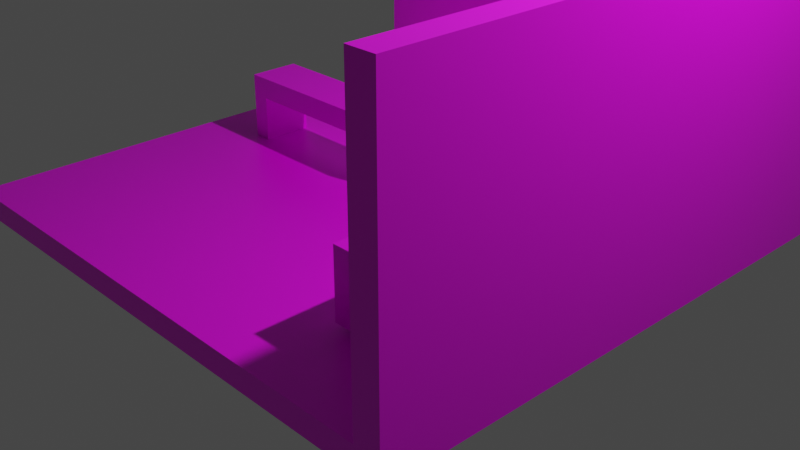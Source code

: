 # Source: 1-3-2023.blend  (saved by Blender 3.2.14; exported with 4.5.12 LTS)
import bpy
from mathutils import Matrix  # noqa: F401  (used for matrix-valued properties, if any)

bpy.ops.wm.read_factory_settings(use_empty=True)
scene = bpy.context.scene
scene.name = 'Scene'

# ---- collections
col_collection = bpy.data.collections.new('Collection'); scene.collection.children.link(col_collection)

# ---- images (referenced by path relative to the original .blend; pixels are not part of the script)
import os
ASSET_DIR = os.environ.get("B2B_ASSET_DIR", "")  # directory of the original .blend (textures are referenced by path, not embedded)
HERE = os.path.dirname(os.path.abspath(__file__))  # packed textures are extracted next to this script under _unpacked/

def load_image(name, relpath, width, height, colorspace="sRGB"):
    """Load a texture the original file referenced (path relative to the .blend, or extracted next to this script)."""
    p = next((c for c in (os.path.join(HERE, relpath), os.path.join(ASSET_DIR, relpath)) if relpath and os.path.exists(c)), "")
    if p:
        img = bpy.data.images.load(p, check_existing=True)
        img.name = name
    else:  # same state as the original file: an image datablock whose file is absent (Cycles renders it pink)
        img = bpy.data.images.new(name, width, height)
        img.source = "FILE"
        img.filepath = "//" + (relpath or name)
    img.colorspace_settings.name = colorspace
    return img
img_image = load_image('Image', 'ImphenziaPalette01 (1).png', 1024, 1024, 'sRGB')

# ---- materials (node trees are filled in below, after node groups)
mat_material = bpy.data.materials.new('Material')
mat_material.alpha_threshold = 0.0
mat_material.use_transparent_shadow = False
mat_material.line_color = (0.0, 0.0, 0.0, 1.0)

# ---- material node trees
mat_material.use_nodes = True; mat_material.node_tree.nodes.clear()
_N = mat_material.node_tree.nodes; _L = mat_material.node_tree.links
n0 = _N.new('ShaderNodeOutputMaterial'); n0.name = 'Material Output'; n0.location = (300, 300)
n1 = _N.new('ShaderNodeBsdfPrincipled'); n1.name = 'Principled BSDF'; n1.location = (10, 300)
n1.distribution = 'GGX'
n1.subsurface_method = 'RANDOM_WALK_SKIN'
n1.inputs[2].default_value = 0.4
n1.inputs[3].default_value = 1.45
n1.inputs[27].default_value = (0.0, 0.0, 0.0, 1.0)
n1.inputs[28].default_value = 1.0
n2 = _N.new('ShaderNodeTexImage'); n2.name = 'Image Texture'; n2.location = (-316, 146)
n2.image = img_image
n2.interpolation = 'Closest'
_L.new(n1.outputs[0], n0.inputs[0])
_L.new(n2.outputs[0], n1.inputs[0])
n0.is_active_output = True

# ---- world
world_world = bpy.data.worlds.new('World'); scene.world = world_world
world_world.use_nodes = True; world_world.node_tree.nodes.clear()
_N = world_world.node_tree.nodes; _L = world_world.node_tree.links
n0 = _N.new('ShaderNodeOutputWorld'); n0.name = 'World Output'; n0.location = (300, 300)
n1 = _N.new('ShaderNodeBackground'); n1.name = 'Background'; n1.location = (10, 300)
n1.inputs[0].default_value = (0.05088, 0.05088, 0.05088, 1.0)
_L.new(n1.outputs[0], n0.inputs[0])
n0.is_active_output = True
world_world.color = (0.05088, 0.05088, 0.05088)
world_world.use_sun_shadow = False
world_world.sun_shadow_jitter_overblur = 0.0

# ---- cameras
cam_camera = bpy.data.cameras.new('Camera')
cam_camera.clip_end = 100.0
cam_camera.ortho_scale = 7.314

# ---- lights
light_light = bpy.data.lights.new('Light', 'POINT')
light_light.transmission_factor = 0.0
light_light.energy = 1000.0
light_light.shadow_soft_size = 0.1
light_light.shadow_maximum_resolution = 0.006
light_light.use_absolute_resolution = True

# ---- meshes
me_cube = bpy.data.meshes.new('Cube')
me_cube.from_pydata([(2.979, 2.979, 0.2604), (2.979, 2.979, 0.01597), (2.979, -2.979, 0.2604), (2.979, -2.979, 0.01597), (-2.979, 2.979, 0.2604), (-2.979, 2.979, 0.01597), (-2.979, -2.979, 0.2604), (-2.979, -2.979, 0.01597), (-2.979, 2.715, 0.01597), (2.979, 2.715, 0.2604), (-2.979, 2.715, 0.2604), (2.979, 2.715, 0.01597), (2.706, 2.979, 0.01597), (2.706, -2.979, 0.2604), (2.706, -2.979, 0.01597), (2.706, 2.979, 0.2604), (2.706, 2.715, 0.01597), (2.706, 2.715, 0.2604), (2.979, 2.715, 3.076), (2.979, -2.979, 3.076), (-2.979, 2.715, 3.076), (-2.979, 2.979, 3.076), (2.706, 2.979, 3.076), (2.979, 2.979, 3.076), (2.706, 2.715, 3.076), (2.706, -2.979, 3.076), (1.298, 2.706, 1.131), (-0.4874, 2.706, 1.131), (-0.4874, 2.018, 1.131), (1.298, 2.018, 1.131), (-0.4874, 2.018, 1.174), (-0.4874, 2.706, 1.174), (1.298, 2.018, 1.174), (1.298, 2.706, 1.174), (-0.4874, 2.706, 1.131), (-0.4874, 2.018, 1.131), (-0.4874, 2.018, 1.174), (-0.4874, 2.706, 1.174), (-0.4874, 2.108, 1.137), (-0.4874, 2.617, 1.137), (-0.382, 2.617, 1.169), (-0.382, 2.108, 1.169), (-0.4582, 2.617, 1.169), (0.01482, 2.212, 1.174), (0.01482, 2.513, 1.174), (-0.4582, 2.108, 1.169), (-0.382, 2.108, 0.2409), (-0.382, 2.617, 0.2409), (-0.4582, 2.108, 0.2409), (-0.4582, 2.617, 0.2409), (1.236, 2.617, 1.169), (1.236, 2.108, 1.169), (1.159, 2.617, 1.169), (1.159, 2.108, 1.169), (1.236, 2.108, 0.2409), (1.236, 2.617, 0.2409), (1.159, 2.108, 0.2409), (1.159, 2.617, 0.2409), (-0.2695, 2.108, 1.137), (-0.2695, 2.617, 1.137), (-0.2625, 2.419, 1.342), (0.2583, 2.305, 1.342), (0.5524, 2.419, 1.342), (-0.3457, 2.617, 1.137), (-0.3457, 2.108, 1.137), (0.5524, 2.305, 1.342), (0.7959, 2.513, 1.174), (-0.2625, 2.305, 1.342), (0.7959, 2.212, 1.174), (0.2583, 2.419, 1.342), (1.006, 2.419, 1.342), (1.006, 2.305, 1.342), (1.006, 2.419, 2.084), (1.006, 2.305, 2.084), (-0.2625, 2.305, 2.084), (-0.2625, 2.419, 2.084), (1.984, -0.9575, 0.3356), (1.984, -0.9575, 1.043), (1.984, -0.2504, 0.3356), (1.984, -0.2504, 1.043), (2.692, -0.9575, 0.3356), (2.692, -0.9575, 1.043), (2.692, -0.2504, 0.3356), (2.692, -0.2504, 1.043), (-2.088, 0.501, 0.7477), (-0.2198, -0.05088, 0.9769), (-0.3628, 0.501, 0.9769), (1.984, -2.121, 0.3356), (1.984, -2.121, 1.043), (-2.088, -0.05088, 0.7477), (1.514, -0.2504, 1.043), (1.514, -0.9575, 1.043), (1.514, -0.9575, 0.3356), (1.514, -0.2504, 0.3356), (1.514, -2.121, 1.043), (1.514, -2.121, 0.3356), (-0.3628, -0.05088, 0.9769), (-0.2198, 0.501, 0.9769), (-2.284, 0.501, 0.9769), (-2.088, -0.05088, 0.9769), (-2.284, -0.05088, 0.9769), (-2.088, 0.501, 0.9769), (-0.2198, -0.05088, 0.7477), (-0.2198, 0.501, 0.7477), (-2.284, 0.501, 0.7477), (-2.284, -0.05088, 0.7477), (-0.3628, 0.501, 0.7477), (-0.3628, -0.05088, 0.7477), (-0.3628, 0.501, 0.2651), (-0.3628, -0.05088, 0.2651), (-0.2198, -0.05088, 0.2651), (-0.2198, 0.501, 0.2651), (-2.088, -0.05088, 0.2237), (-2.088, 0.501, 0.2237), (-2.284, -0.05088, 0.2237), (-2.284, 0.501, 0.2237)], [], [(17, 10, 6, 13), (14, 13, 6, 7), (8, 10, 4, 5), (16, 11, 3, 14), (11, 9, 2, 3), (12, 15, 0, 1), (1, 0, 9, 11), (12, 1, 11, 16), (7, 6, 10, 8), (13, 2, 19, 25), (15, 4, 21, 22), (5, 12, 16, 8), (5, 4, 15, 12), (8, 16, 14, 7), (3, 2, 13, 14), (10, 17, 24, 20), (22, 21, 20, 24), (23, 22, 24, 18), (18, 24, 25, 19), (0, 15, 22, 23), (9, 0, 23, 18), (17, 13, 25, 24), (4, 10, 20, 21), (2, 9, 18, 19), (26, 27, 28, 29), (33, 32, 30, 31), (33, 31, 27, 26), (30, 32, 29, 28), (32, 33, 26, 29), (31, 30, 28, 27), (37, 36, 35, 34), (38, 41, 40, 39), (44, 66, 62, 69), (61, 69, 60, 67), (52, 53, 51, 50), (41, 45, 48, 46), (66, 44, 43, 68), (47, 46, 48, 49), (45, 42, 49, 48), (40, 41, 46, 47), (42, 40, 47, 49), (51, 53, 56, 54), (53, 52, 57, 56), (50, 51, 54, 55), (58, 59, 63, 64), (66, 68, 65, 62), (68, 43, 61, 65), (43, 44, 69, 61), (71, 67, 74, 73), (65, 61, 67, 71), (62, 65, 71, 70), (69, 62, 70, 60), (72, 73, 74, 75), (67, 60, 75, 74), (60, 70, 72, 75), (70, 71, 73, 72), (106, 107, 96, 86), (78, 79, 83, 82), (82, 83, 81, 80), (80, 81, 77, 76), (78, 82, 80, 76), (83, 79, 77, 81), (92, 95, 94, 91), (103, 97, 85, 102), (106, 86, 97, 103), (92, 76, 87, 95), (76, 77, 88, 87), (104, 84, 113, 115), (77, 91, 94, 88), (91, 90, 93, 92), (87, 88, 94, 95), (79, 78, 93, 90), (78, 76, 92, 93), (77, 79, 90, 91), (105, 100, 98, 104), (99, 101, 98, 100), (102, 85, 96, 107), (89, 99, 100, 105), (101, 84, 104, 98), (106, 103, 111, 108), (84, 101, 99, 89), (97, 86, 96, 85), (109, 108, 111, 110), (103, 102, 110, 111), (107, 106, 108, 109), (102, 107, 109, 110), (112, 114, 115, 113), (84, 89, 112, 113), (105, 104, 115, 114), (89, 105, 114, 112), (89, 84, 106, 107), (84, 101, 86, 106), (99, 96, 86, 101), (99, 89, 107, 96)])
_uv = me_cube.uv_layers.new(name='UVMap')
_uv.uv.foreach_set('vector', [0.4292, 0.7974, 0.4247, 0.7974, 0.4247, 0.7929, 0.4292, 0.7929, 0.09932, 0.0982, 0.09458, 0.0982, 0.09458, 0.09368, 0.09932, 0.09368, 0.09932, 0.1081, 0.09458, 0.1081, 0.09458, 0.1079, 0.09932, 0.1079, 0.09953, 0.1029, 0.09932, 0.1029, 0.09932, 0.09842, 0.09953, 0.09842, 0.09932, 0.1029, 0.09458, 0.1029, 0.09458, 0.09842, 0.09932, 0.09842, 0.09932, 0.1034, 0.09458, 0.1034, 0.09458, 0.1031, 0.09932, 0.1031, 0.09932, 0.1031, 0.09458, 0.1031, 0.09458, 0.1029, 0.09932, 0.1029, 0.09953, 0.1031, 0.09932, 0.1031, 0.09932, 0.1029, 0.09953, 0.1029, 0.09932, 0.1126, 0.09458, 0.1126, 0.09458, 0.1081, 0.09932, 0.1081, 0.09458, 0.0982, 0.09458, 0.09842, 0.09458, 0.09842, 0.09458, 0.0982, 0.09458, 0.1034, 0.09458, 0.1079, 0.09458, 0.1079, 0.09458, 0.1034, 0.104, 0.1031, 0.09953, 0.1031, 0.09953, 0.1029, 0.104, 0.1029, 0.09932, 0.1079, 0.09458, 0.1079, 0.09458, 0.1034, 0.09932, 0.1034, 0.104, 0.1029, 0.09953, 0.1029, 0.09953, 0.09842, 0.104, 0.09842, 0.09932, 0.09842, 0.09458, 0.09842, 0.09458, 0.0982, 0.09932, 0.0982, 0.1953, 0.816, 0.1998, 0.816, 0.1998, 0.816, 0.1953, 0.816, 0.09437, 0.1031, 0.08985, 0.1031, 0.08985, 0.1029, 0.09437, 0.1029, 0.09458, 0.1031, 0.09437, 0.1031, 0.09437, 0.1029, 0.09458, 0.1029, 0.09458, 0.1029, 0.09437, 0.1029, 0.09437, 0.09842, 0.09458, 0.09842, 0.09458, 0.1031, 0.09458, 0.1034, 0.09458, 0.1034, 0.09458, 0.1031, 0.09458, 0.1029, 0.09458, 0.1031, 0.09458, 0.1031, 0.09458, 0.1029, 0.1998, 0.816, 0.1998, 0.8115, 0.1998, 0.8115, 0.1998, 0.816, 0.09458, 0.1079, 0.09458, 0.1081, 0.09458, 0.1081, 0.09458, 0.1079, 0.09458, 0.09842, 0.09458, 0.1029, 0.09458, 0.1029, 0.09458, 0.09842, 0.4292, 0.7974, 0.4247, 0.7974, 0.4247, 0.7929, 0.4292, 0.7929, 0.4292, 0.7974, 0.4292, 0.7929, 0.4247, 0.7929, 0.4247, 0.7974, 0.4292, 0.7974, 0.4247, 0.7974, 0.4247, 0.7974, 0.4292, 0.7974, 0.4247, 0.7929, 0.4292, 0.7929, 0.4292, 0.7929, 0.4247, 0.7929, 0.4292, 0.7929, 0.4292, 0.7974, 0.4292, 0.7974, 0.4292, 0.7929, 0.4247, 0.7974, 0.4247, 0.7929, 0.4247, 0.7929, 0.4247, 0.7974, 0.4247, 0.7974, 0.4247, 0.7929, 0.4247, 0.7929, 0.4247, 0.7974, 0.4247, 0.7974, 0.4247, 0.7974, 0.4247, 0.7929, 0.4247, 0.7929, 0.4247, 0.7974, 0.4292, 0.7974, 0.4292, 0.7974, 0.4247, 0.7974, 0.4247, 0.7929, 0.4247, 0.7974, 0.4247, 0.7974, 0.4247, 0.7929, 0.4247, 0.7929, 0.4247, 0.7974, 0.4247, 0.7974, 0.4247, 0.7929, 0.4247, 0.7974, 0.4247, 0.7974, 0.4247, 0.7974, 0.4247, 0.7974, 0.4292, 0.7974, 0.4247, 0.7974, 0.4247, 0.7929, 0.4292, 0.7929, 0.4247, 0.7929, 0.4247, 0.7974, 0.4247, 0.7974, 0.4247, 0.7929, 0.4247, 0.7974, 0.4247, 0.7929, 0.4247, 0.7929, 0.4247, 0.7974, 0.4247, 0.7929, 0.4247, 0.7974, 0.4247, 0.7974, 0.4247, 0.7929, 0.4247, 0.7929, 0.4247, 0.7929, 0.4247, 0.7929, 0.4247, 0.7929, 0.4247, 0.7974, 0.4247, 0.7974, 0.4247, 0.7974, 0.4247, 0.7974, 0.4247, 0.7974, 0.4247, 0.7929, 0.4247, 0.7929, 0.4247, 0.7974, 0.4247, 0.7929, 0.4247, 0.7974, 0.4247, 0.7974, 0.4247, 0.7929, 0.4247, 0.7974, 0.4247, 0.7929, 0.4247, 0.7929, 0.4247, 0.7974, 0.4292, 0.7974, 0.4292, 0.7929, 0.4292, 0.7929, 0.4292, 0.7974, 0.4292, 0.7929, 0.4247, 0.7929, 0.4247, 0.7929, 0.4292, 0.7929, 0.4247, 0.7929, 0.4247, 0.7974, 0.4247, 0.7974, 0.4247, 0.7929, 0.4292, 0.7929, 0.4247, 0.7929, 0.4247, 0.7929, 0.4292, 0.7929, 0.4292, 0.7929, 0.4247, 0.7929, 0.4247, 0.7929, 0.4292, 0.7929, 0.4292, 0.7974, 0.4292, 0.7929, 0.4292, 0.7929, 0.4292, 0.7974, 0.4247, 0.7974, 0.4292, 0.7974, 0.4292, 0.7974, 0.4247, 0.7974, 0.4292, 0.7974, 0.4292, 0.7929, 0.4247, 0.7929, 0.4247, 0.7974, 0.4247, 0.7929, 0.4247, 0.7974, 0.4247, 0.7974, 0.4247, 0.7929, 0.4247, 0.7974, 0.4292, 0.7974, 0.4292, 0.7974, 0.4247, 0.7974, 0.4292, 0.7974, 0.4292, 0.7929, 0.4292, 0.7929, 0.4292, 0.7974, 0.0, 0.0, 0.0, 0.0, 0.0, 0.0, 0.0, 0.0, 0.8991, 0.9169, 0.9008, 0.9169, 0.9008, 0.9187, 0.8991, 0.9187, 0.375, 0.5, 0.625, 0.5, 0.625, 0.75, 0.375, 0.75, 0.8991, 0.9204, 0.9008, 0.9204, 0.9008, 0.9221, 0.8991, 0.9221, 0.125, 0.5, 0.375, 0.5, 0.375, 0.75, 0.125, 0.75, 0.9008, 0.9187, 0.9026, 0.9187, 0.9026, 0.9204, 0.9008, 0.9204, 0.8973, 0.9204, 0.8973, 0.9204, 0.9008, 0.9221, 0.9026, 0.9204, 0.07235, 0.8068, 0.07234, 0.8068, 0.07234, 0.8068, 0.07235, 0.8068, 0.07236, 0.8068, 0.07235, 0.8068, 0.07235, 0.8068, 0.07236, 0.8068, 0.125, 0.75, 0.125, 0.75, 0.125, 0.75, 0.125, 0.75, 0.8991, 0.9221, 0.9008, 0.9221, 0.9008, 0.9221, 0.8991, 0.9221, 0.07236, 0.8068, 0.07236, 0.8068, 0.07236, 0.8068, 0.07236, 0.8068, 0.9026, 0.9204, 0.9026, 0.9204, 0.9026, 0.9204, 0.9026, 0.9204, 0.9026, 0.9204, 0.9026, 0.9187, 0.8991, 0.9169, 0.8973, 0.9204, 0.375, 1.0, 0.625, 1.0, 0.625, 1.0, 0.375, 1.0, 0.9008, 0.9169, 0.8991, 0.9169, 0.8991, 0.9169, 0.9008, 0.9169, 0.125, 0.5, 0.125, 0.75, 0.125, 0.75, 0.125, 0.5, 0.9026, 0.9204, 0.9026, 0.9187, 0.9026, 0.9187, 0.9026, 0.9204, 0.7712, 0.5, 0.875, 0.5, 0.875, 0.75, 0.7712, 0.75, 0.07234, 0.8068, 0.07234, 0.8068, 0.07234, 0.8068, 0.07234, 0.8068, 0.07235, 0.8068, 0.07234, 0.8068, 0.07234, 0.8068, 0.07235, 0.8068, 0.07235, 0.8068, 0.07234, 0.8068, 0.07234, 0.8068, 0.07235, 0.8068, 0.07235, 0.8068, 0.07236, 0.8068, 0.07236, 0.8068, 0.07235, 0.8068, 0.07236, 0.8068, 0.07236, 0.8068, 0.07236, 0.8068, 0.07236, 0.8068, 0.0, 0.0, 0.0, 0.0, 0.0, 0.0, 0.0, 0.0, 0.07235, 0.8068, 0.07235, 0.8068, 0.07235, 0.8068, 0.07235, 0.8068, 0.5212, 0.5648, 0.4564, 0.6852, 0.5212, 0.75, 0.5212, 0.5, 0.07235, 0.8068, 0.07235, 0.8068, 0.07235, 0.8068, 0.07235, 0.8068, 0.07235, 0.8068, 0.07235, 0.8068, 0.07235, 0.8068, 0.07235, 0.8068, 0.07235, 0.8068, 0.07235, 0.8068, 0.07235, 0.8068, 0.07235, 0.8068, 0.7388, 0.5324, 0.7712, 0.5, 0.2712, 0.5, 0.2712, 0.5, 0.07236, 0.8068, 0.07234, 0.8068, 0.07234, 0.8068, 0.07236, 0.8068, 0.7712, 0.5, 0.7712, 0.75, 0.7712, 0.75, 0.7712, 0.5, 0.07235, 0.8068, 0.07235, 0.8068, 0.07235, 0.8068, 0.07235, 0.8068, 0.07819, 0.8126, 0.07819, 0.8126, 0.07819, 0.8126, 0.07819, 0.8126, 0.07236, 0.8068, 0.07235, 0.8068, 0.07819, 0.8126, 0.07819, 0.8126, 0.07234, 0.8068, 0.07819, 0.8126, 0.07819, 0.8126, 0.07235, 0.8068, 0.07234, 0.8068, 0.07235, 0.8068, 0.07819, 0.8126, 0.07819, 0.8126])
me_cube.materials.append(mat_material)
me_cube.use_mirror_vertex_groups = False
me_cube.update()

# ---- objects
ob_cube = bpy.data.objects.new('Cube', me_cube)
ob_light = bpy.data.objects.new('Light', light_light)
ob_camera = bpy.data.objects.new('Camera', cam_camera)

# ---- transforms, parenting, visibility, modifiers, constraints
ob_cube.location = (0.0, 0.0, 0.0)
ob_cube.lock_rotations_4d = False
ob_cube.empty_display_type = 'ARROWS'
ob_cube.lineart.crease_threshold = 0.0
ob_light.location = (4.076, 1.005, 5.904)
ob_light.rotation_euler = (0.6503, 0.05522, 1.866)
ob_light.lock_rotations_4d = False
ob_light.empty_display_type = 'ARROWS'
ob_light.color = (0.0, 0.0, 0.0, 0.0)
ob_light.lineart.crease_threshold = 0.0
ob_camera.location = (7.359, -6.926, 4.958)
ob_camera.rotation_euler = (1.109, 0.0, 0.8149)
ob_camera.lock_rotations_4d = False
ob_camera.empty_display_type = 'ARROWS'
ob_camera.color = (0.0, 0.0, 0.0, 0.0)
ob_camera.display_type = 'WIRE'
ob_camera.lineart.crease_threshold = 0.0

# ---- collection membership
col_collection.objects.link(ob_cube)
col_collection.objects.link(ob_light)
col_collection.objects.link(ob_camera)

# ---- scene / render settings (as saved in the file)
scene.camera = ob_camera
scene.frame_start = 1; scene.frame_end = 250; scene.frame_set(1)
scene.render.engine = 'BLENDER_EEVEE_NEXT'
scene.cycles.sampling_pattern = 'TABULATED_SOBOL'
scene.cycles.use_light_tree = False
scene.view_settings.view_transform = 'Filmic'
bpy.context.view_layer.update()
